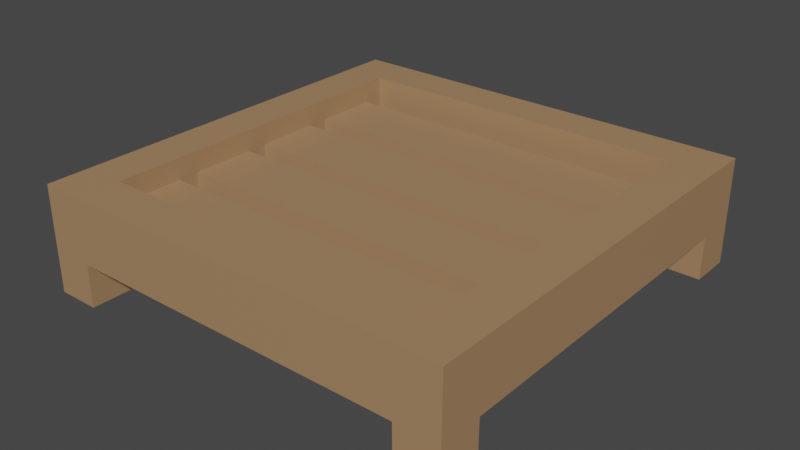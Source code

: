 # Source: platform_wood.blend  (saved by Blender 2.93.20; exported with 4.5.12 LTS)
import bpy
from mathutils import Matrix  # noqa: F401  (used for matrix-valued properties, if any)

bpy.ops.wm.read_factory_settings(use_empty=True)
scene = bpy.context.scene
scene.name = 'Scene'

# ---- collections
col_collection = bpy.data.collections.new('Collection'); scene.collection.children.link(col_collection)

# ---- materials (node trees are filled in below, after node groups)
mat_material_001 = bpy.data.materials.new('Material.001')
mat_material_001.use_transparent_shadow = False

# ---- material node trees
mat_material_001.use_nodes = True; mat_material_001.node_tree.nodes.clear()
_N = mat_material_001.node_tree.nodes; _L = mat_material_001.node_tree.links
n0 = _N.new('ShaderNodeBsdfPrincipled'); n0.name = 'Principled BSDF'; n0.location = (10, 300)
n0.distribution = 'GGX'
n0.subsurface_method = 'BURLEY'
n0.inputs[0].default_value = (0.3931, 0.23, 0.1168, 1.0)
n0.inputs[3].default_value = 1.45
n0.inputs[27].default_value = (0.0, 0.0, 0.0, 1.0)
n0.inputs[28].default_value = 1.0
n1 = _N.new('ShaderNodeOutputMaterial'); n1.name = 'Material Output'; n1.location = (300, 300)
_L.new(n0.outputs[0], n1.inputs[0])
n1.is_active_output = True

# ---- world
world_world = bpy.data.worlds.new('World'); scene.world = world_world
world_world.use_nodes = True; world_world.node_tree.nodes.clear()
_N = world_world.node_tree.nodes; _L = world_world.node_tree.links
n0 = _N.new('ShaderNodeOutputWorld'); n0.name = 'World Output'; n0.location = (300, 300)
n1 = _N.new('ShaderNodeBackground'); n1.name = 'Background'; n1.location = (10, 300)
n1.inputs[0].default_value = (0.05088, 0.05088, 0.05088, 1.0)
_L.new(n1.outputs[0], n0.inputs[0])
n0.is_active_output = True
world_world.color = (0.05088, 0.05088, 0.05088)
world_world.use_sun_shadow = False
world_world.sun_shadow_jitter_overblur = 0.0

# ---- meshes
me_cube_001 = bpy.data.meshes.new('Cube.001')
me_cube_001.from_pydata([(-0.8, 0.8, -0.3), (-0.8, 0.8, -0.001292), (-0.8, 1.0, -0.3), (-0.8, 1.0, -0.001292), (0.8, 0.8, -0.3), (0.8, 0.8, -0.001292), (0.8, 1.0, -0.3), (0.8, 1.0, -0.001292), (0.8, 0.8, -0.5), (0.8, 0.8, -0.001292), (0.8, 1.0, -0.5), (0.8, 1.0, -0.001292), (1.0, 1.0, -0.001292), (1.0, 1.0, -0.5), (1.0, 0.8, -0.5), (1.0, 0.8, -0.001292), (0.8, -1.0, -0.5), (0.8, -1.0, -0.001292), (0.8, -0.8, -0.5), (0.8, -0.8, -0.001292), (1.0, -0.8, -0.001292), (1.0, -0.8, -0.5), (1.0, -1.0, -0.5), (1.0, -1.0, -0.001292), (-1.0, -1.0, -0.5), (-1.0, -1.0, -0.001292), (-1.0, -0.8, -0.5), (-1.0, -0.8, -0.001292), (-0.8, -0.8, -0.001292), (-0.8, -0.8, -0.5), (-0.8, -1.0, -0.5), (-0.8, -1.0, -0.001292), (-1.0, 0.8, -0.5), (-1.0, 0.8, -0.001292), (-1.0, 1.0, -0.5), (-1.0, 1.0, -0.001292), (-0.8, 1.0, -0.001292), (-0.8, 1.0, -0.5), (-0.8, 0.8, -0.5), (-0.8, 0.8, -0.001292), (-1.0, 0.8, -0.3), (-1.0, 0.8, -0.001292), (-0.8, 0.8, -0.3), (-0.8, 0.8, -0.001292), (-1.0, -0.8, -0.3), (-1.0, -0.8, -0.001292), (-0.8, -0.8, -0.3), (-0.8, -0.8, -0.001292), (0.8, -0.8, -0.3), (0.8, -0.8, -0.001292), (0.8, -1.0, -0.3), (0.8, -1.0, -0.001292), (-0.8, -0.8, -0.3), (-0.8, -0.8, -0.001292), (-0.8, -1.0, -0.3), (-0.8, -1.0, -0.001292), (1.0, -0.8, -0.3), (1.0, -0.8, -0.001292), (0.8, -0.8, -0.3), (0.8, -0.8, -0.001292), (1.0, 0.8, -0.3), (1.0, 0.8, -0.001292), (0.8, 0.8, -0.3), (0.8, 0.8, -0.001292), (0.8, -0.5, -0.2), (0.8, -0.5, -0.1013), (0.8, -0.8, -0.2), (0.8, -0.8, -0.1013), (-0.8, -0.5, -0.2), (-0.8, -0.5, -0.1013), (-0.8, -0.8, -0.2), (-0.8, -0.8, -0.1013), (0.8, -0.1, -0.2), (0.8, -0.1, -0.1013), (0.8, -0.4, -0.2), (0.8, -0.4, -0.1013), (-0.8, -0.1, -0.2), (-0.8, -0.1, -0.1013), (-0.8, -0.4, -0.2), (-0.8, -0.4, -0.1013), (0.8, 0.3, -0.2), (0.8, 0.3, -0.1013), (0.8, 1.192e-07, -0.2), (0.8, 1.192e-07, -0.1013), (-0.8, 0.3, -0.2), (-0.8, 0.3, -0.1013), (-0.8, -1.192e-07, -0.2), (-0.8, -1.192e-07, -0.1013), (0.8, 0.7, -0.2), (0.8, 0.7, -0.1013), (0.8, 0.4, -0.2), (0.8, 0.4, -0.1013), (-0.8, 0.7, -0.2), (-0.8, 0.7, -0.1013), (-0.8, 0.4, -0.2), (-0.8, 0.4, -0.1013)], [], [(0, 1, 3, 2), (2, 3, 7, 6), (6, 7, 5, 4), (4, 5, 1, 0), (2, 6, 4, 0), (7, 3, 1, 5), (10, 8, 9, 11), (13, 12, 15, 14), (11, 9, 15, 12), (10, 11, 12, 13), (9, 8, 14, 15), (8, 10, 13, 14), (18, 16, 17, 19), (21, 20, 23, 22), (19, 17, 23, 20), (18, 19, 20, 21), (17, 16, 22, 23), (16, 18, 21, 22), (26, 24, 25, 27), (29, 28, 31, 30), (27, 25, 31, 28), (26, 27, 28, 29), (25, 24, 30, 31), (24, 26, 29, 30), (34, 32, 33, 35), (37, 36, 39, 38), (35, 33, 39, 36), (34, 35, 36, 37), (33, 32, 38, 39), (32, 34, 37, 38), (40, 41, 43, 42), (42, 43, 47, 46), (46, 47, 45, 44), (44, 45, 41, 40), (42, 46, 44, 40), (47, 43, 41, 45), (48, 49, 51, 50), (50, 51, 55, 54), (54, 55, 53, 52), (52, 53, 49, 48), (50, 54, 52, 48), (55, 51, 49, 53), (56, 57, 59, 58), (58, 59, 63, 62), (62, 63, 61, 60), (60, 61, 57, 56), (58, 62, 60, 56), (63, 59, 57, 61), (64, 65, 67, 66), (66, 67, 71, 70), (70, 71, 69, 68), (68, 69, 65, 64), (66, 70, 68, 64), (71, 67, 65, 69), (72, 73, 75, 74), (74, 75, 79, 78), (78, 79, 77, 76), (76, 77, 73, 72), (74, 78, 76, 72), (79, 75, 73, 77), (80, 81, 83, 82), (82, 83, 87, 86), (86, 87, 85, 84), (84, 85, 81, 80), (82, 86, 84, 80), (87, 83, 81, 85), (88, 89, 91, 90), (90, 91, 95, 94), (94, 95, 93, 92), (92, 93, 89, 88), (90, 94, 92, 88), (95, 91, 89, 93)])
_uv = me_cube_001.uv_layers.new(name='UVMap')
_uv.uv.foreach_set('vector', [0.375, 0.0, 0.625, 0.0, 0.625, 0.25, 0.375, 0.25, 0.375, 0.25, 0.625, 0.25, 0.625, 0.5, 0.375, 0.5, 0.375, 0.5, 0.625, 0.5, 0.625, 0.75, 0.375, 0.75, 0.375, 0.75, 0.625, 0.75, 0.625, 1.0, 0.375, 1.0, 0.125, 0.5, 0.375, 0.5, 0.375, 0.75, 0.125, 0.75, 0.625, 0.5, 0.875, 0.5, 0.875, 0.75, 0.625, 0.75, 0.375, 0.5, 0.375, 0.75, 0.625, 0.75, 0.625, 0.5, 0.375, 0.5, 0.625, 0.5, 0.625, 0.75, 0.375, 0.75, 0.625, 0.5, 0.625, 0.75, 0.625, 0.75, 0.625, 0.5, 0.375, 0.5, 0.625, 0.5, 0.625, 0.5, 0.375, 0.5, 0.625, 0.75, 0.375, 0.75, 0.375, 0.75, 0.625, 0.75, 0.375, 0.75, 0.375, 0.5, 0.375, 0.5, 0.375, 0.75, 0.375, 0.5, 0.375, 0.75, 0.625, 0.75, 0.625, 0.5, 0.375, 0.5, 0.625, 0.5, 0.625, 0.75, 0.375, 0.75, 0.625, 0.5, 0.625, 0.75, 0.625, 0.75, 0.625, 0.5, 0.375, 0.5, 0.625, 0.5, 0.625, 0.5, 0.375, 0.5, 0.625, 0.75, 0.375, 0.75, 0.375, 0.75, 0.625, 0.75, 0.375, 0.75, 0.375, 0.5, 0.375, 0.5, 0.375, 0.75, 0.375, 0.5, 0.375, 0.75, 0.625, 0.75, 0.625, 0.5, 0.375, 0.5, 0.625, 0.5, 0.625, 0.75, 0.375, 0.75, 0.625, 0.5, 0.625, 0.75, 0.625, 0.75, 0.625, 0.5, 0.375, 0.5, 0.625, 0.5, 0.625, 0.5, 0.375, 0.5, 0.625, 0.75, 0.375, 0.75, 0.375, 0.75, 0.625, 0.75, 0.375, 0.75, 0.375, 0.5, 0.375, 0.5, 0.375, 0.75, 0.375, 0.5, 0.375, 0.75, 0.625, 0.75, 0.625, 0.5, 0.375, 0.5, 0.625, 0.5, 0.625, 0.75, 0.375, 0.75, 0.625, 0.5, 0.625, 0.75, 0.625, 0.75, 0.625, 0.5, 0.375, 0.5, 0.625, 0.5, 0.625, 0.5, 0.375, 0.5, 0.625, 0.75, 0.375, 0.75, 0.375, 0.75, 0.625, 0.75, 0.375, 0.75, 0.375, 0.5, 0.375, 0.5, 0.375, 0.75, 0.375, 0.0, 0.625, 0.0, 0.625, 0.25, 0.375, 0.25, 0.375, 0.25, 0.625, 0.25, 0.625, 0.5, 0.375, 0.5, 0.375, 0.5, 0.625, 0.5, 0.625, 0.75, 0.375, 0.75, 0.375, 0.75, 0.625, 0.75, 0.625, 1.0, 0.375, 1.0, 0.125, 0.5, 0.375, 0.5, 0.375, 0.75, 0.125, 0.75, 0.625, 0.5, 0.875, 0.5, 0.875, 0.75, 0.625, 0.75, 0.375, 0.0, 0.625, 0.0, 0.625, 0.25, 0.375, 0.25, 0.375, 0.25, 0.625, 0.25, 0.625, 0.5, 0.375, 0.5, 0.375, 0.5, 0.625, 0.5, 0.625, 0.75, 0.375, 0.75, 0.375, 0.75, 0.625, 0.75, 0.625, 1.0, 0.375, 1.0, 0.125, 0.5, 0.375, 0.5, 0.375, 0.75, 0.125, 0.75, 0.625, 0.5, 0.875, 0.5, 0.875, 0.75, 0.625, 0.75, 0.375, 0.0, 0.625, 0.0, 0.625, 0.25, 0.375, 0.25, 0.375, 0.25, 0.625, 0.25, 0.625, 0.5, 0.375, 0.5, 0.375, 0.5, 0.625, 0.5, 0.625, 0.75, 0.375, 0.75, 0.375, 0.75, 0.625, 0.75, 0.625, 1.0, 0.375, 1.0, 0.125, 0.5, 0.375, 0.5, 0.375, 0.75, 0.125, 0.75, 0.625, 0.5, 0.875, 0.5, 0.875, 0.75, 0.625, 0.75, 0.375, 0.0, 0.625, 0.0, 0.625, 0.25, 0.375, 0.25, 0.375, 0.25, 0.625, 0.25, 0.625, 0.5, 0.375, 0.5, 0.375, 0.5, 0.625, 0.5, 0.625, 0.75, 0.375, 0.75, 0.375, 0.75, 0.625, 0.75, 0.625, 1.0, 0.375, 1.0, 0.125, 0.5, 0.375, 0.5, 0.375, 0.75, 0.125, 0.75, 0.625, 0.5, 0.875, 0.5, 0.875, 0.75, 0.625, 0.75, 0.375, 0.0, 0.625, 0.0, 0.625, 0.25, 0.375, 0.25, 0.375, 0.25, 0.625, 0.25, 0.625, 0.5, 0.375, 0.5, 0.375, 0.5, 0.625, 0.5, 0.625, 0.75, 0.375, 0.75, 0.375, 0.75, 0.625, 0.75, 0.625, 1.0, 0.375, 1.0, 0.125, 0.5, 0.375, 0.5, 0.375, 0.75, 0.125, 0.75, 0.625, 0.5, 0.875, 0.5, 0.875, 0.75, 0.625, 0.75, 0.375, 0.0, 0.625, 0.0, 0.625, 0.25, 0.375, 0.25, 0.375, 0.25, 0.625, 0.25, 0.625, 0.5, 0.375, 0.5, 0.375, 0.5, 0.625, 0.5, 0.625, 0.75, 0.375, 0.75, 0.375, 0.75, 0.625, 0.75, 0.625, 1.0, 0.375, 1.0, 0.125, 0.5, 0.375, 0.5, 0.375, 0.75, 0.125, 0.75, 0.625, 0.5, 0.875, 0.5, 0.875, 0.75, 0.625, 0.75, 0.375, 0.0, 0.625, 0.0, 0.625, 0.25, 0.375, 0.25, 0.375, 0.25, 0.625, 0.25, 0.625, 0.5, 0.375, 0.5, 0.375, 0.5, 0.625, 0.5, 0.625, 0.75, 0.375, 0.75, 0.375, 0.75, 0.625, 0.75, 0.625, 1.0, 0.375, 1.0, 0.125, 0.5, 0.375, 0.5, 0.375, 0.75, 0.125, 0.75, 0.625, 0.5, 0.875, 0.5, 0.875, 0.75, 0.625, 0.75])
me_cube_001.materials.append(mat_material_001)
me_cube_001.use_remesh_fix_poles = True
me_cube_001.use_remesh_preserve_attributes = False
me_cube_001.update()

# ---- objects
ob_cube = bpy.data.objects.new('Cube', me_cube_001)

# ---- transforms, parenting, visibility, modifiers, constraints
ob_cube.location = (0.0, 0.0, 0.0)

# ---- collection membership
col_collection.objects.link(ob_cube)

# ---- scene / render settings (as saved in the file)
scene.frame_start = 1; scene.frame_end = 250; scene.frame_set(1)
scene.render.engine = 'BLENDER_EEVEE_NEXT'
scene.cycles.use_denoising = False
scene.cycles.samples = 128
scene.cycles.sampling_pattern = 'TABULATED_SOBOL'
scene.cycles.use_adaptive_sampling = False
scene.cycles.use_light_tree = False
scene.view_settings.view_transform = 'Filmic'
bpy.context.view_layer.update()

# ---- added for rendering (the .blend has no active camera and no usable light): camera, sun
cam_auto = bpy.data.cameras.new('AutoCamera')
cam_auto.lens = 50.0
cam_auto.sensor_width = 36.0
cam_auto.clip_end = 1000.0
ob_auto_camera = bpy.data.objects.new('AutoCamera', cam_auto)
scene.collection.objects.link(ob_auto_camera)
ob_auto_camera.location = (2.6573, -3.18876, 1.87519)
ob_auto_camera.rotation_euler = (1.09748, -7.21219e-08, 0.694738)
scene.camera = ob_auto_camera
light_auto_sun = bpy.data.lights.new('AutoSun', 'SUN')
light_auto_sun.energy = 3.0
light_auto_sun.angle = 0.0523599
ob_auto_sun = bpy.data.objects.new('AutoSun', light_auto_sun)
scene.collection.objects.link(ob_auto_sun)
ob_auto_sun.rotation_euler = (0.872665, 0.174533, 0.523599)
bpy.context.view_layer.update()
